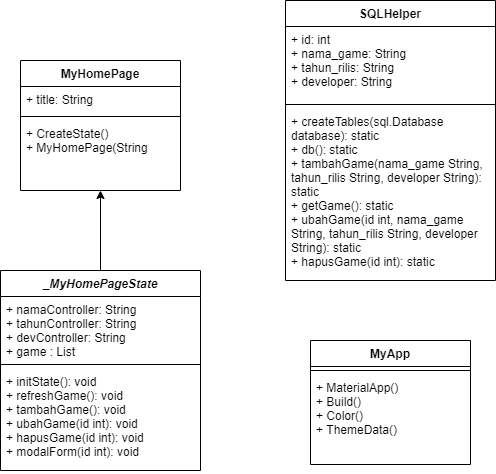

The diagram above was exported from draw.io. Its source (the exported page's mxGraphModel, read from the mxfile embedded in the PNG):
<mxGraphModel dx="1092" dy="494" grid="1" gridSize="10" guides="1" tooltips="1" connect="1" arrows="1" fold="1" page="1" pageScale="1" pageWidth="850" pageHeight="1100" math="0" shadow="0">
  <root>
    <mxCell id="0" />
    <mxCell id="1" parent="0" />
    <mxCell id="LkeQWffN-KD2hO43vNhw-1" value="MyHomePage" style="swimlane;fontStyle=1;align=center;verticalAlign=top;childLayout=stackLayout;horizontal=1;startSize=26;horizontalStack=0;resizeParent=1;resizeParentMax=0;resizeLast=0;collapsible=1;marginBottom=0;" parent="1" vertex="1">
      <mxGeometry x="160" y="80" width="160" height="130" as="geometry">
        <mxRectangle x="160" y="80" width="110" height="26" as="alternateBounds" />
      </mxGeometry>
    </mxCell>
    <mxCell id="LkeQWffN-KD2hO43vNhw-2" value="+ title: String" style="text;strokeColor=none;fillColor=none;align=left;verticalAlign=top;spacingLeft=4;spacingRight=4;overflow=hidden;rotatable=0;points=[[0,0.5],[1,0.5]];portConstraint=eastwest;" parent="LkeQWffN-KD2hO43vNhw-1" vertex="1">
      <mxGeometry y="26" width="160" height="26" as="geometry" />
    </mxCell>
    <mxCell id="LkeQWffN-KD2hO43vNhw-3" value="" style="line;strokeWidth=1;fillColor=none;align=left;verticalAlign=middle;spacingTop=-1;spacingLeft=3;spacingRight=3;rotatable=0;labelPosition=right;points=[];portConstraint=eastwest;" parent="LkeQWffN-KD2hO43vNhw-1" vertex="1">
      <mxGeometry y="52" width="160" height="8" as="geometry" />
    </mxCell>
    <mxCell id="LkeQWffN-KD2hO43vNhw-4" value="+ CreateState()&#10;+ MyHomePage(String" style="text;strokeColor=none;fillColor=none;align=left;verticalAlign=top;spacingLeft=4;spacingRight=4;overflow=hidden;rotatable=0;points=[[0,0.5],[1,0.5]];portConstraint=eastwest;" parent="LkeQWffN-KD2hO43vNhw-1" vertex="1">
      <mxGeometry y="60" width="160" height="70" as="geometry" />
    </mxCell>
    <mxCell id="LkeQWffN-KD2hO43vNhw-13" style="edgeStyle=orthogonalEdgeStyle;rounded=0;orthogonalLoop=1;jettySize=auto;html=1;exitX=0.5;exitY=0;exitDx=0;exitDy=0;entryX=0.5;entryY=1;entryDx=0;entryDy=0;entryPerimeter=0;" parent="1" source="LkeQWffN-KD2hO43vNhw-5" target="LkeQWffN-KD2hO43vNhw-4" edge="1">
      <mxGeometry relative="1" as="geometry" />
    </mxCell>
    <mxCell id="LkeQWffN-KD2hO43vNhw-5" value="_MyHomePageState" style="swimlane;fontStyle=3;align=center;verticalAlign=top;childLayout=stackLayout;horizontal=1;startSize=26;horizontalStack=0;resizeParent=1;resizeParentMax=0;resizeLast=0;collapsible=1;marginBottom=0;" parent="1" vertex="1">
      <mxGeometry x="140" y="290" width="200" height="200" as="geometry" />
    </mxCell>
    <mxCell id="LkeQWffN-KD2hO43vNhw-6" value="+ namaController: String&#10;+ tahunController: String&#10;+ devController: String&#10;+ game : List" style="text;strokeColor=none;fillColor=none;align=left;verticalAlign=top;spacingLeft=4;spacingRight=4;overflow=hidden;rotatable=0;points=[[0,0.5],[1,0.5]];portConstraint=eastwest;" parent="LkeQWffN-KD2hO43vNhw-5" vertex="1">
      <mxGeometry y="26" width="200" height="64" as="geometry" />
    </mxCell>
    <mxCell id="LkeQWffN-KD2hO43vNhw-7" value="" style="line;strokeWidth=1;fillColor=none;align=left;verticalAlign=middle;spacingTop=-1;spacingLeft=3;spacingRight=3;rotatable=0;labelPosition=right;points=[];portConstraint=eastwest;" parent="LkeQWffN-KD2hO43vNhw-5" vertex="1">
      <mxGeometry y="90" width="200" height="8" as="geometry" />
    </mxCell>
    <mxCell id="LkeQWffN-KD2hO43vNhw-8" value="+ initState(): void&#10;+ refreshGame(): void&#10;+ tambahGame(): void&#10;+ ubahGame(id int): void&#10;+ hapusGame(id int): void&#10;+ modalForm(id int): void" style="text;strokeColor=none;fillColor=none;align=left;verticalAlign=top;spacingLeft=4;spacingRight=4;overflow=hidden;rotatable=0;points=[[0,0.5],[1,0.5]];portConstraint=eastwest;" parent="LkeQWffN-KD2hO43vNhw-5" vertex="1">
      <mxGeometry y="98" width="200" height="102" as="geometry" />
    </mxCell>
    <mxCell id="LkeQWffN-KD2hO43vNhw-9" value="SQLHelper" style="swimlane;fontStyle=1;align=center;verticalAlign=top;childLayout=stackLayout;horizontal=1;startSize=26;horizontalStack=0;resizeParent=1;resizeParentMax=0;resizeLast=0;collapsible=1;marginBottom=0;" parent="1" vertex="1">
      <mxGeometry x="425" y="20" width="210" height="280" as="geometry" />
    </mxCell>
    <mxCell id="LkeQWffN-KD2hO43vNhw-10" value="+ id: int&#10;+ nama_game: String&#10;+ tahun_rilis: String&#10;+ developer: String" style="text;strokeColor=none;fillColor=none;align=left;verticalAlign=top;spacingLeft=4;spacingRight=4;overflow=hidden;rotatable=0;points=[[0,0.5],[1,0.5]];portConstraint=eastwest;" parent="LkeQWffN-KD2hO43vNhw-9" vertex="1">
      <mxGeometry y="26" width="210" height="74" as="geometry" />
    </mxCell>
    <mxCell id="LkeQWffN-KD2hO43vNhw-11" value="" style="line;strokeWidth=1;fillColor=none;align=left;verticalAlign=middle;spacingTop=-1;spacingLeft=3;spacingRight=3;rotatable=0;labelPosition=right;points=[];portConstraint=eastwest;" parent="LkeQWffN-KD2hO43vNhw-9" vertex="1">
      <mxGeometry y="100" width="210" height="8" as="geometry" />
    </mxCell>
    <mxCell id="LkeQWffN-KD2hO43vNhw-12" value="+ createTables(sql.Database &#10;database): static&#10;+ db(): static&#10;+ tambahGame(nama_game String, &#10;tahun_rilis String, developer String):&#10;static&#10;+ getGame(): static&#10;+ ubahGame(id int, nama_game&#10;String, tahun_rilis String, developer&#10;String): static&#10;+ hapusGame(id int): static" style="text;strokeColor=none;fillColor=none;align=left;verticalAlign=top;spacingLeft=4;spacingRight=4;overflow=hidden;rotatable=0;points=[[0,0.5],[1,0.5]];portConstraint=eastwest;" parent="LkeQWffN-KD2hO43vNhw-9" vertex="1">
      <mxGeometry y="108" width="210" height="172" as="geometry" />
    </mxCell>
    <mxCell id="LkeQWffN-KD2hO43vNhw-14" value="MyApp" style="swimlane;fontStyle=1;align=center;verticalAlign=top;childLayout=stackLayout;horizontal=1;startSize=26;horizontalStack=0;resizeParent=1;resizeParentMax=0;resizeLast=0;collapsible=1;marginBottom=0;" parent="1" vertex="1">
      <mxGeometry x="450" y="360" width="160" height="124" as="geometry" />
    </mxCell>
    <mxCell id="LkeQWffN-KD2hO43vNhw-16" value="" style="line;strokeWidth=1;fillColor=none;align=left;verticalAlign=middle;spacingTop=-1;spacingLeft=3;spacingRight=3;rotatable=0;labelPosition=right;points=[];portConstraint=eastwest;" parent="LkeQWffN-KD2hO43vNhw-14" vertex="1">
      <mxGeometry y="26" width="160" height="8" as="geometry" />
    </mxCell>
    <mxCell id="LkeQWffN-KD2hO43vNhw-17" value="+ MaterialApp()&#10;+ Build()&#10;+ Color()&#10;+ ThemeData()" style="text;strokeColor=none;fillColor=none;align=left;verticalAlign=top;spacingLeft=4;spacingRight=4;overflow=hidden;rotatable=0;points=[[0,0.5],[1,0.5]];portConstraint=eastwest;" parent="LkeQWffN-KD2hO43vNhw-14" vertex="1">
      <mxGeometry y="34" width="160" height="90" as="geometry" />
    </mxCell>
  </root>
</mxGraphModel>